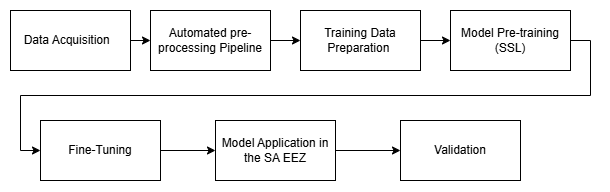

The diagram above was exported from draw.io. Its source (the exported page's mxGraphModel, read from the mxfile embedded in the PNG):
<mxGraphModel dx="1471" dy="753" grid="1" gridSize="10" guides="1" tooltips="1" connect="1" arrows="1" fold="1" page="1" pageScale="1" pageWidth="850" pageHeight="1100" math="0" shadow="0">
  <root>
    <mxCell id="0" />
    <mxCell id="1" parent="0" />
    <mxCell id="IcR2oRwDN0fUouP6K0fr-11" edge="1" parent="1" source="IcR2oRwDN0fUouP6K0fr-1" style="edgeStyle=orthogonalEdgeStyle;rounded=0;orthogonalLoop=1;jettySize=auto;html=1;exitX=1;exitY=0.5;exitDx=0;exitDy=0;entryX=0;entryY=0.5;entryDx=0;entryDy=0;" target="IcR2oRwDN0fUouP6K0fr-4">
      <mxGeometry relative="1" as="geometry" />
    </mxCell>
    <mxCell id="IcR2oRwDN0fUouP6K0fr-1" parent="1" style="rounded=0;whiteSpace=wrap;html=1;" value="Training Data Preparation&amp;nbsp;" vertex="1">
      <mxGeometry height="60" width="120" x="420" y="60" as="geometry" />
    </mxCell>
    <mxCell id="IcR2oRwDN0fUouP6K0fr-10" edge="1" parent="1" source="IcR2oRwDN0fUouP6K0fr-2" style="edgeStyle=orthogonalEdgeStyle;rounded=0;orthogonalLoop=1;jettySize=auto;html=1;exitX=1;exitY=0.5;exitDx=0;exitDy=0;entryX=0;entryY=0.5;entryDx=0;entryDy=0;" target="IcR2oRwDN0fUouP6K0fr-1">
      <mxGeometry relative="1" as="geometry" />
    </mxCell>
    <mxCell id="IcR2oRwDN0fUouP6K0fr-2" parent="1" style="rounded=0;whiteSpace=wrap;html=1;" value="Automated pre-processing Pipeline" vertex="1">
      <mxGeometry height="60" width="120" x="270" y="60" as="geometry" />
    </mxCell>
    <mxCell id="IcR2oRwDN0fUouP6K0fr-12" edge="1" parent="1" source="IcR2oRwDN0fUouP6K0fr-4" style="edgeStyle=orthogonalEdgeStyle;rounded=0;orthogonalLoop=1;jettySize=auto;html=1;exitX=1;exitY=0.5;exitDx=0;exitDy=0;entryX=0;entryY=0.5;entryDx=0;entryDy=0;" target="IcR2oRwDN0fUouP6K0fr-6">
      <mxGeometry relative="1" as="geometry" />
    </mxCell>
    <mxCell id="IcR2oRwDN0fUouP6K0fr-4" parent="1" style="rounded=0;whiteSpace=wrap;html=1;" value="Model Pre-training (SSL)" vertex="1">
      <mxGeometry height="60" width="120" x="570" y="60" as="geometry" />
    </mxCell>
    <mxCell id="IcR2oRwDN0fUouP6K0fr-9" edge="1" parent="1" source="IcR2oRwDN0fUouP6K0fr-5" style="edgeStyle=orthogonalEdgeStyle;rounded=0;orthogonalLoop=1;jettySize=auto;html=1;exitX=1;exitY=0.5;exitDx=0;exitDy=0;entryX=0;entryY=0.5;entryDx=0;entryDy=0;" target="IcR2oRwDN0fUouP6K0fr-2">
      <mxGeometry relative="1" as="geometry" />
    </mxCell>
    <mxCell id="IcR2oRwDN0fUouP6K0fr-5" parent="1" style="rounded=0;whiteSpace=wrap;html=1;" value="Data Acquisition&amp;nbsp;&amp;nbsp;" vertex="1">
      <mxGeometry height="60" width="120" x="130" y="60" as="geometry" />
    </mxCell>
    <mxCell id="IcR2oRwDN0fUouP6K0fr-13" edge="1" parent="1" source="IcR2oRwDN0fUouP6K0fr-6" style="edgeStyle=orthogonalEdgeStyle;rounded=0;orthogonalLoop=1;jettySize=auto;html=1;exitX=1;exitY=0.5;exitDx=0;exitDy=0;entryX=0;entryY=0.5;entryDx=0;entryDy=0;" target="IcR2oRwDN0fUouP6K0fr-7">
      <mxGeometry relative="1" as="geometry" />
    </mxCell>
    <mxCell id="IcR2oRwDN0fUouP6K0fr-6" parent="1" style="rounded=0;whiteSpace=wrap;html=1;" value="Fine-Tuning" vertex="1">
      <mxGeometry height="60" width="120" x="160" y="170" as="geometry" />
    </mxCell>
    <mxCell id="IcR2oRwDN0fUouP6K0fr-14" edge="1" parent="1" source="IcR2oRwDN0fUouP6K0fr-7" style="edgeStyle=orthogonalEdgeStyle;rounded=0;orthogonalLoop=1;jettySize=auto;html=1;exitX=1;exitY=0.5;exitDx=0;exitDy=0;entryX=0;entryY=0.5;entryDx=0;entryDy=0;" target="IcR2oRwDN0fUouP6K0fr-8">
      <mxGeometry relative="1" as="geometry" />
    </mxCell>
    <mxCell id="IcR2oRwDN0fUouP6K0fr-7" parent="1" style="rounded=0;whiteSpace=wrap;html=1;" value="Model Application in the SA EEZ" vertex="1">
      <mxGeometry height="60" width="120" x="335" y="170" as="geometry" />
    </mxCell>
    <mxCell id="IcR2oRwDN0fUouP6K0fr-8" parent="1" style="rounded=0;whiteSpace=wrap;html=1;" value="Validation" vertex="1">
      <mxGeometry height="60" width="120" x="520" y="170" as="geometry" />
    </mxCell>
  </root>
</mxGraphModel>